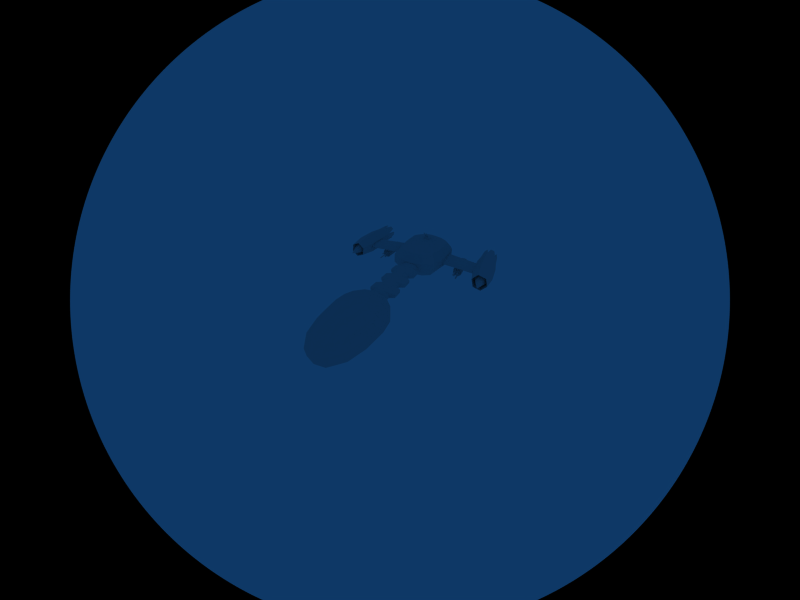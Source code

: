 # Source: Ecumeur.blend  (saved by Blender 2.36.0; exported with 4.5.12 LTS)
import bpy
from mathutils import Matrix  # noqa: F401  (used for matrix-valued properties, if any)

bpy.ops.wm.read_factory_settings(use_empty=True)
scene = bpy.context.scene
scene.name = 'Scene'

# ---- collections
col_collection_1 = bpy.data.collections.new('Collection 1'); scene.collection.children.link(col_collection_1)

# ---- world
world_world = bpy.data.worlds.new('World'); scene.world = world_world
world_world.color = (0.05656, 0.2208, 0.4)
world_world.use_sun_shadow = False
world_world.sun_shadow_jitter_overblur = 0.0
world_world.cycles.sampling_method = 'MANUAL'
world_world.cycles.sample_map_resolution = 256

# ---- cameras
cam_camera = bpy.data.cameras.new('Camera')
cam_camera.type = 'PANO'
cam_camera.passepartout_alpha = 0.2
cam_camera.clip_end = 1002.0
cam_camera.lens = 35.0
cam_camera.ortho_scale = 7.314
cam_camera.show_passepartout = False
cam_camera.show_safe_areas = True
cam_camera.dof.focus_distance = 0.0
cam_camera.dof.aperture_fstop = 128.0

# ---- lights
light_spot = bpy.data.lights.new('Spot', 'POINT')
light_spot.transmission_factor = 0.0
light_spot.cutoff_distance = 30.0
light_spot.energy = 490.2
light_spot.shadow_buffer_clip_start = 8.0
light_spot.shadow_soft_size = 1.0
light_spot.shadow_maximum_resolution = 0.006
light_spot.use_absolute_resolution = True
light_spot.cycles.use_multiple_importance_sampling = False

# ---- meshes
me_aile_gauche = bpy.data.meshes.new('aile gauche')
me_aile_gauche.from_pydata([(1.041, 3.976, -0.5606), (2.248, -3.976, -0.5606), (-1.704, -3.976, -0.5606), (-2.176, 3.976, -0.5606), (-3.094, 3.976, -0.1756), (-2.639, -3.976, -0.1756), (3.094, -3.976, -0.1756), (1.887, 3.976, -0.1756), (1.887, 3.976, 0.1065), (3.094, -3.976, 0.1065), (-2.639, -3.976, 0.1065), (-3.094, 3.976, 0.1065), (-2.255, 3.976, 0.5606), (-1.782, -3.976, 0.5606), (2.326, -3.976, 0.5606), (1.119, 3.976, 0.5606)], [], [(0, 3, 2, 1), (0, 1, 6, 7), (1, 2, 5, 6), (2, 3, 4, 5), (3, 0, 7, 4), (4, 7, 8, 11), (5, 4, 11, 10), (6, 5, 10, 9), (7, 6, 9, 8), (8, 9, 14, 15), (9, 10, 13, 14), (10, 11, 12, 13), (11, 8, 15, 12), (15, 12, 13, 14)])
me_aile_gauche.use_remesh_preserve_volume = False
me_aile_gauche.use_remesh_preserve_attributes = False
me_aile_gauche.use_mirror_vertex_groups = False
me_aile_gauche.update()
me_aile_droite = bpy.data.meshes.new('aile droite')
me_aile_droite.from_pydata([(1.041, 3.976, -0.5606), (2.248, -3.976, -0.5606), (-1.704, -3.976, -0.5606), (-2.176, 3.976, -0.5606), (-3.094, 3.976, -0.1756), (-2.639, -3.976, -0.1756), (3.094, -3.976, -0.1756), (1.887, 3.976, -0.1756), (1.887, 3.976, 0.1065), (3.094, -3.976, 0.1065), (-2.639, -3.976, 0.1065), (-3.094, 3.976, 0.1065), (-2.255, 3.976, 0.5606), (-1.782, -3.976, 0.5606), (2.326, -3.976, 0.5606), (1.119, 3.976, 0.5606)], [], [(0, 3, 2, 1), (0, 1, 6, 7), (1, 2, 5, 6), (2, 3, 4, 5), (3, 0, 7, 4), (4, 7, 8, 11), (5, 4, 11, 10), (6, 5, 10, 9), (7, 6, 9, 8), (8, 9, 14, 15), (9, 10, 13, 14), (10, 11, 12, 13), (11, 8, 15, 12), (15, 12, 13, 14)])
me_aile_droite.use_remesh_preserve_volume = False
me_aile_droite.use_remesh_preserve_attributes = False
me_aile_droite.use_mirror_vertex_groups = False
me_aile_droite.update()
me_structure_centrale = bpy.data.meshes.new('structure centrale')
me_structure_centrale.from_pydata([(1.0, 1.0, -1.438), (1.0, -1.0, -1.438), (-1.0, -1.0, -1.438), (-1.0, 1.0, -1.438), (-1.0, 2.724, -0.6237), (-1.0, -2.724, -0.6237), (1.0, -2.724, -0.6237), (1.0, 2.724, -0.6237), (1.5, 1.732, -0.6237), (1.5, -1.732, -0.6237), (1.5, -0.6357, -1.438), (1.5, 0.6357, -1.438), (-1.5, -1.732, -0.6237), (-1.5, 1.732, -0.6237), (-1.5, 0.6357, -1.438), (-1.5, -0.6357, -1.438), (-1.5, -0.6357, 1.438), (-1.5, 0.6357, 1.438), (-1.5, 1.732, 0.6237), (-1.5, -1.732, 0.6237), (1.5, 0.6357, 1.438), (1.5, -0.6357, 1.438), (1.5, -1.732, 0.6237), (1.5, 1.732, 0.6237), (1.0, 2.724, 0.6237), (1.0, -2.724, 0.6237), (-1.0, -2.724, 0.6237), (-1.0, 2.724, 0.6237), (-1.0, 1.0, 1.438), (-1.0, -1.0, 1.438), (1.0, -1.0, 1.438), (1.0, 1.0, 1.438), (5.0, 1.0, 1.438), (5.0, -1.0, 1.438), (3.0, -1.0, 1.438), (3.0, 1.0, 1.438), (3.0, 2.724, 0.6237), (3.0, -2.724, 0.6237), (5.0, -2.724, 0.6237), (5.0, 2.724, 0.6237), (5.5, 1.732, 0.6237), (5.5, -1.732, 0.6237), (5.5, -0.6357, 1.438), (5.5, 0.6357, 1.438), (2.5, -1.732, 0.6237), (2.5, 1.732, 0.6237), (2.5, 0.6357, 1.438), (2.5, -0.6357, 1.438), (2.5, -0.6357, -1.438), (2.5, 0.6357, -1.438), (2.5, 1.732, -0.6237), (2.5, -1.732, -0.6237), (5.5, 0.6357, -1.438), (5.5, -0.6357, -1.438), (5.5, -1.732, -0.6237), (5.5, 1.732, -0.6237), (5.0, 2.724, -0.6237), (5.0, -2.724, -0.6237), (3.0, -2.724, -0.6237), (3.0, 2.724, -0.6237), (3.0, 1.0, -1.438), (3.0, -1.0, -1.438), (5.0, -1.0, -1.438), (5.0, 1.0, -1.438), (-3.0, 1.0, -1.438), (-3.0, -1.0, -1.438), (-5.0, -1.0, -1.438), (-5.0, 1.0, -1.438), (-5.0, 2.724, -0.6237), (-5.0, -2.724, -0.6237), (-3.0, -2.724, -0.6237), (-3.0, 2.724, -0.6237), (-2.5, 1.732, -0.6237), (-2.5, -1.732, -0.6237), (-2.5, -0.6357, -1.438), (-2.5, 0.6357, -1.438), (-5.5, -1.732, -0.6237), (-5.5, 1.732, -0.6237), (-5.5, 0.6357, -1.438), (-5.5, -0.6357, -1.438), (-5.5, -0.6357, 1.438), (-5.5, 0.6357, 1.438), (-5.5, 1.732, 0.6237), (-5.5, -1.732, 0.6237), (-2.5, 0.6357, 1.438), (-2.5, -0.6357, 1.438), (-2.5, -1.732, 0.6237), (-2.5, 1.732, 0.6237), (-3.0, 2.724, 0.6237), (-3.0, -2.724, 0.6237), (-5.0, -2.724, 0.6237), (-5.0, 2.724, 0.6237), (-5.0, 1.0, 1.438), (-5.0, -1.0, 1.438), (-3.0, -1.0, 1.438), (-3.0, 1.0, 1.438), (-7.5, -1.732, 0.6237), (-7.5, 1.732, 0.6237), (-7.5, 0.6357, 1.438), (-7.5, -0.6357, 1.438), (-7.5, -0.6357, -1.438), (-7.5, 0.6357, -1.438), (-7.5, 1.732, -0.6237), (-7.5, -1.732, -0.6237), (7.5, 1.732, -0.6237), (7.5, -1.732, -0.6237), (7.5, -0.6357, -1.438), (7.5, 0.6357, -1.438), (7.5, 0.6357, 1.438), (7.5, -0.6357, 1.438), (7.5, -1.732, 0.6237), (7.5, 1.732, 0.6237)], [], [(0, 3, 2, 1), (1, 2, 5, 6), (3, 0, 7, 4), (7, 4, 5, 6), (7, 0, 11, 8), (7, 6, 9, 8), (1, 6, 9, 10), (0, 1, 10, 11), (11, 10, 9, 8), (5, 4, 13, 12), (3, 4, 13, 14), (5, 2, 15, 12), (2, 3, 14, 15), (15, 14, 13, 12), (16, 19, 18, 17), (29, 16, 17, 28), (26, 19, 16, 29), (28, 17, 18, 27), (26, 19, 18, 27), (20, 23, 22, 21), (31, 20, 21, 30), (30, 21, 22, 25), (24, 23, 22, 25), (24, 23, 20, 31), (24, 25, 26, 27), (28, 27, 24, 31), (30, 25, 26, 29), (31, 30, 29, 28), (5, 6, 25, 26), (6, 9, 22, 25), (8, 23, 22, 9), (7, 24, 23, 8), (4, 27, 24, 7), (4, 13, 18, 27), (12, 19, 18, 13), (5, 26, 19, 12), (58, 37, 44, 51), (51, 44, 45, 50), (59, 50, 45, 36), (59, 36, 39, 56), (56, 39, 40, 55), (57, 54, 41, 38), (58, 57, 38, 37), (32, 33, 34, 35), (33, 38, 37, 34), (35, 36, 39, 32), (39, 38, 37, 36), (39, 40, 43, 32), (39, 40, 41, 38), (33, 42, 41, 38), (32, 43, 42, 33), (37, 44, 45, 36), (35, 46, 45, 36), (37, 44, 47, 34), (34, 47, 46, 35), (47, 44, 45, 46), (48, 49, 50, 51), (61, 60, 49, 48), (58, 61, 48, 51), (60, 59, 50, 49), (58, 59, 50, 51), (63, 62, 53, 52), (62, 57, 54, 53), (56, 57, 54, 55), (56, 63, 52, 55), (56, 59, 58, 57), (60, 63, 56, 59), (62, 61, 58, 57), (63, 60, 61, 62), (64, 67, 66, 65), (65, 66, 69, 70), (67, 64, 71, 68), (71, 68, 69, 70), (71, 64, 75, 72), (71, 70, 73, 72), (65, 70, 73, 74), (64, 65, 74, 75), (75, 74, 73, 72), (69, 68, 77, 76), (67, 68, 77, 78), (69, 66, 79, 76), (66, 67, 78, 79), (93, 80, 81, 92), (90, 83, 80, 93), (92, 81, 82, 91), (90, 83, 82, 91), (84, 87, 86, 85), (95, 84, 85, 94), (94, 85, 86, 89), (88, 87, 86, 89), (88, 87, 84, 95), (88, 89, 90, 91), (92, 91, 88, 95), (94, 89, 90, 93), (95, 94, 93, 92), (69, 70, 89, 90), (70, 73, 86, 89), (72, 87, 86, 73), (71, 88, 87, 72), (68, 91, 88, 71), (68, 77, 82, 91), (69, 90, 83, 76), (12, 19, 86, 73), (12, 73, 74, 15), (14, 15, 74, 75), (13, 14, 75, 72), (13, 72, 87, 18), (17, 18, 87, 84), (16, 17, 84, 85), (16, 85, 86, 19), (9, 51, 48, 10), (10, 48, 49, 11), (8, 11, 49, 50), (8, 23, 45, 50), (20, 46, 45, 23), (20, 21, 47, 46), (21, 22, 44, 47), (9, 51, 44, 22), (76, 83, 96, 103), (82, 77, 102, 97), (81, 80, 99, 98), (82, 81, 98, 97), (80, 83, 96, 99), (79, 78, 101, 100), (76, 79, 100, 103), (78, 77, 102, 101), (100, 101, 102, 103), (99, 96, 97, 98), (103, 96, 97, 102), (55, 52, 107, 104), (53, 54, 105, 106), (52, 53, 106, 107), (42, 43, 108, 109), (41, 42, 109, 110), (43, 40, 111, 108), (41, 54, 105, 110), (55, 40, 111, 104), (104, 111, 110, 105), (108, 111, 110, 109), (107, 106, 105, 104)])
me_structure_centrale.use_remesh_preserve_volume = False
me_structure_centrale.use_remesh_preserve_attributes = False
me_structure_centrale.use_mirror_vertex_groups = False
me_structure_centrale.update()
me_tourelle_2 = bpy.data.meshes.new('tourelle 2')
me_tourelle_2.from_pydata([(1.229, 0.7197, -1.051), (1.229, -0.7197, -1.051), (-0.2099, -0.7197, -1.051), (-0.2099, 0.7197, -1.051), (0.5097, 1.0, -1.051), (0.5097, -1.0, -1.051), (1.51, 0.0, -1.051), (1.297, 0.0, -0.552), (0.5097, -0.7872, -0.552), (0.5097, 0.7872, -0.552), (-0.05677, 0.5665, -0.552), (-0.05677, -0.5665, -0.552), (1.076, -0.5665, -0.552), (1.076, 0.5665, -0.552), (0.8242, 0.3145, -0.2798), (0.8242, -0.3145, -0.2798), (0.1952, -0.3145, -0.2798), (0.1952, 0.3145, -0.2798), (0.5097, 0.437, -0.2798), (0.5097, -0.437, -0.2798), (0.9467, 0.0, -0.2798), (0.5097, 0.0, -0.1859), (-0.05677, 0.0, -0.552), (-0.2099, 0.0, -1.051), (0.1952, 0.0, -0.2798), (0.05883, -0.1416, -0.2799), (-0.06716, -0.1416, -0.4161), (0.05883, -0.334, -0.2799), (-0.06716, -0.3425, -0.4161), (0.05883, 0.1416, -0.2799), (-0.06716, 0.1416, -0.4161), (0.05883, 0.334, -0.2799), (-0.06716, 0.3425, -0.4161), (-0.5809, 0.3425, 0.05944), (-0.4549, 0.334, 0.1956), (-0.5809, 0.1416, 0.05944), (-0.4549, 0.1416, 0.1956), (-0.5809, -0.3425, 0.05944), (-0.4549, -0.334, 0.1956), (-0.5809, -0.1416, 0.05944), (-0.4549, -0.1416, 0.1956), (-0.5535, -0.1983, 0.2363), (-0.6291, -0.1983, 0.1546), (-0.5535, -0.2926, 0.2363), (-0.6291, -0.2969, 0.1546), (-0.5535, 0.1983, 0.2363), (-0.6291, 0.1983, 0.1546), (-0.5535, 0.2926, 0.2363), (-0.6291, 0.2969, 0.1546), (-1.51, 0.2969, 0.9697), (-1.434, 0.2926, 1.051), (-1.51, 0.1983, 0.9697), (-1.434, 0.1983, 1.051), (-1.51, -0.2969, 0.9697), (-1.434, -0.2926, 1.051), (-1.51, -0.1983, 0.9697), (-1.434, -0.1983, 1.051)], [], [(6, 1, 12, 7), (6, 0, 13, 7), (5, 2, 11, 8), (5, 1, 12, 8), (4, 3, 10, 9), (4, 0, 13, 9), (9, 13, 14, 18), (9, 10, 17, 18), (8, 12, 15, 19), (8, 11, 16, 19), (7, 13, 14, 20), (7, 12, 15, 20), (20, 15, 21), (20, 14, 21), (19, 16, 21), (19, 15, 21), (18, 17, 21), (18, 14, 21), (3, 23, 22, 10), (2, 11, 22, 23), (16, 21, 24), (17, 24, 21), (24, 22, 26, 25), (16, 24, 25, 27), (22, 11, 28, 26), (16, 11, 28, 27), (22, 24, 29, 30), (24, 17, 31, 29), (10, 22, 30, 32), (17, 10, 32, 31), (31, 32, 33, 34), (32, 30, 35, 33), (29, 31, 34, 36), (30, 29, 36, 35), (27, 28, 37, 38), (26, 28, 37, 39), (27, 25, 40, 38), (25, 26, 39, 40), (40, 39, 42, 41), (38, 40, 41, 43), (39, 37, 44, 42), (38, 37, 44, 43), (35, 36, 45, 46), (36, 34, 47, 45), (33, 35, 46, 48), (34, 33, 48, 47), (47, 48, 49, 50), (48, 46, 51, 49), (45, 47, 50, 52), (46, 45, 52, 51), (43, 44, 53, 54), (42, 44, 53, 55), (43, 41, 56, 54), (41, 42, 55, 56), (53, 54, 56, 55), (49, 51, 52, 50)])
me_tourelle_2.use_remesh_preserve_volume = False
me_tourelle_2.use_remesh_preserve_attributes = False
me_tourelle_2.use_mirror_vertex_groups = False
me_tourelle_2.update()
me_tourelle_1 = bpy.data.meshes.new('tourelle 1')
me_tourelle_1.from_pydata([(1.229, 0.7197, -1.051), (1.229, -0.7197, -1.051), (-0.2099, -0.7197, -1.051), (-0.2099, 0.7197, -1.051), (0.5097, 1.0, -1.051), (0.5097, -1.0, -1.051), (1.51, 0.0, -1.051), (1.297, 0.0, -0.552), (0.5097, -0.7872, -0.552), (0.5097, 0.7872, -0.552), (-0.05677, 0.5665, -0.552), (-0.05677, -0.5665, -0.552), (1.076, -0.5665, -0.552), (1.076, 0.5665, -0.552), (0.8242, 0.3145, -0.2798), (0.8242, -0.3145, -0.2798), (0.1952, -0.3145, -0.2798), (0.1952, 0.3145, -0.2798), (0.5097, 0.437, -0.2798), (0.5097, -0.437, -0.2798), (0.9467, 0.0, -0.2798), (0.5097, 0.0, -0.1859), (-0.05677, 0.0, -0.552), (-0.2099, 0.0, -1.051), (0.1952, 0.0, -0.2798), (0.05883, -0.1416, -0.2799), (-0.06716, -0.1416, -0.4161), (0.05883, -0.334, -0.2799), (-0.06716, -0.3425, -0.4161), (0.05883, 0.1416, -0.2799), (-0.06716, 0.1416, -0.4161), (0.05883, 0.334, -0.2799), (-0.06716, 0.3425, -0.4161), (-0.5809, 0.3425, 0.05944), (-0.4549, 0.334, 0.1956), (-0.5809, 0.1416, 0.05944), (-0.4549, 0.1416, 0.1956), (-0.5809, -0.3425, 0.05944), (-0.4549, -0.334, 0.1956), (-0.5809, -0.1416, 0.05944), (-0.4549, -0.1416, 0.1956), (-0.5535, -0.1983, 0.2363), (-0.6291, -0.1983, 0.1546), (-0.5535, -0.2926, 0.2363), (-0.6291, -0.2969, 0.1546), (-0.5535, 0.1983, 0.2363), (-0.6291, 0.1983, 0.1546), (-0.5535, 0.2926, 0.2363), (-0.6291, 0.2969, 0.1546), (-1.51, 0.2969, 0.9697), (-1.434, 0.2926, 1.051), (-1.51, 0.1983, 0.9697), (-1.434, 0.1983, 1.051), (-1.51, -0.2969, 0.9697), (-1.434, -0.2926, 1.051), (-1.51, -0.1983, 0.9697), (-1.434, -0.1983, 1.051)], [], [(6, 1, 12, 7), (6, 0, 13, 7), (5, 2, 11, 8), (5, 1, 12, 8), (4, 3, 10, 9), (4, 0, 13, 9), (9, 13, 14, 18), (9, 10, 17, 18), (8, 12, 15, 19), (8, 11, 16, 19), (7, 13, 14, 20), (7, 12, 15, 20), (20, 15, 21), (20, 14, 21), (19, 16, 21), (19, 15, 21), (18, 17, 21), (18, 14, 21), (3, 23, 22, 10), (2, 11, 22, 23), (16, 21, 24), (17, 24, 21), (24, 22, 26, 25), (16, 24, 25, 27), (22, 11, 28, 26), (16, 11, 28, 27), (22, 24, 29, 30), (24, 17, 31, 29), (10, 22, 30, 32), (17, 10, 32, 31), (31, 32, 33, 34), (32, 30, 35, 33), (29, 31, 34, 36), (30, 29, 36, 35), (27, 28, 37, 38), (26, 28, 37, 39), (27, 25, 40, 38), (25, 26, 39, 40), (40, 39, 42, 41), (38, 40, 41, 43), (39, 37, 44, 42), (38, 37, 44, 43), (35, 36, 45, 46), (36, 34, 47, 45), (33, 35, 46, 48), (34, 33, 48, 47), (47, 48, 49, 50), (48, 46, 51, 49), (45, 47, 50, 52), (46, 45, 52, 51), (43, 44, 53, 54), (42, 44, 53, 55), (43, 41, 56, 54), (41, 42, 55, 56), (53, 54, 56, 55), (49, 51, 52, 50)])
me_tourelle_1.use_remesh_preserve_volume = False
me_tourelle_1.use_remesh_preserve_attributes = False
me_tourelle_1.use_mirror_vertex_groups = False
me_tourelle_1.update()
me_pont = bpy.data.meshes.new('pont')
me_pont.from_pydata([(6.492, 4.0, 0.8519), (6.492, -4.0, 0.8519), (-5.757, -4.0, 0.8519), (-5.757, 4.0, 0.8519), (2.048, -5.299, 0.8519), (8.874, 1.926e-07, 0.8519), (2.048, 5.299, 0.8519), (-8.874, 1.146e-06, 0.8519), (-2.329, -4.941, 0.8519), (4.816, -4.941, 0.8519), (8.371, 2.0, 0.8519), (8.371, -2.0, 0.8519), (-2.329, 4.941, 0.8519), (4.816, 4.941, 0.8519), (-8.371, 2.0, 0.8519), (-8.371, -2.0, 0.8519), (-6.923, -1.561, 2.13), (-6.923, 1.561, 2.13), (4.073, 3.857, 2.13), (-1.586, 3.857, 2.13), (7.037, -1.561, 2.13), (7.037, 1.561, 2.13), (4.073, -3.857, 2.13), (-1.586, -3.857, 2.13), (-7.315, 1.926e-07, 2.13), (2.048, 4.137, 2.13), (7.429, 1.926e-07, 2.13), (2.048, -4.137, 2.13), (-4.261, 3.122, 2.13), (-4.261, -3.122, 2.13), (5.618, -3.122, 2.13), (5.618, 3.122, 2.13), (3.903, 1.453, 3.068), (3.903, -1.453, 3.068), (-1.416, -1.453, 3.068), (-1.416, 1.453, 3.068), (2.048, -1.925, 3.068), (5.035, 1.926e-07, 3.068), (2.048, 1.925, 3.068), (-2.548, 1.926e-07, 3.068), (-0.171, -1.795, 3.068), (3.28, -1.795, 3.068), (4.852, 0.7265, 3.068), (4.852, -0.7265, 3.068), (-0.171, 1.795, 3.068), (3.28, 1.795, 3.068), (-2.366, 0.7265, 3.068), (-2.366, -0.7265, 3.068), (2.048, 1.926e-07, 3.414), (2.048, 1.926e-07, -3.414), (-2.366, -0.7265, -3.068), (-2.366, 0.7265, -3.068), (3.28, 1.795, -3.068), (-0.171, 1.795, -3.068), (4.852, -0.7265, -3.068), (4.852, 0.7265, -3.068), (3.28, -1.795, -3.068), (-0.171, -1.795, -3.068), (-2.548, 1.926e-07, -3.068), (2.048, 1.925, -3.068), (5.035, 1.926e-07, -3.068), (2.048, -1.925, -3.068), (-1.416, 1.453, -3.068), (-1.416, -1.453, -3.068), (3.903, -1.453, -3.068), (3.903, 1.453, -3.068), (5.618, 3.122, -2.13), (5.618, -3.122, -2.13), (-4.261, -3.122, -2.13), (-4.261, 3.122, -2.13), (2.048, -4.137, -2.13), (7.429, 1.926e-07, -2.13), (2.048, 4.137, -2.13), (-6.694, 1.926e-07, -2.13), (-1.586, -3.857, -2.13), (4.073, -3.857, -2.13), (7.037, 1.561, -2.13), (7.037, -1.561, -2.13), (-1.586, 3.857, -2.13), (4.073, 3.857, -2.13), (-6.302, 1.561, -2.13), (-6.302, -1.561, -2.13), (-8.371, -2.0, -0.8519), (-8.371, 2.0, -0.8519), (4.816, 4.941, -0.8519), (-2.329, 4.941, -0.8519), (8.371, -2.0, -0.8519), (8.371, 2.0, -0.8519), (4.816, -4.941, -0.8519), (-2.329, -4.941, -0.8519), (-8.874, 1.146e-06, -0.8519), (2.048, 5.299, -0.8519), (8.874, 1.926e-07, -0.8519), (2.048, -5.299, -0.8519), (-5.757, 4.0, -0.8519), (-5.757, -4.0, -0.8519), (6.492, -4.0, -0.8519), (6.492, 4.0, -0.8519)], [], [(2, 15, 16, 29), (15, 7, 24, 16), (2, 8, 23, 29), (8, 4, 27, 23), (1, 9, 22, 30), (9, 4, 27, 22), (1, 11, 20, 30), (5, 11, 20, 26), (10, 0, 31, 21), (5, 10, 21, 26), (6, 13, 18, 25), (13, 0, 31, 18), (6, 12, 19, 25), (3, 12, 19, 28), (14, 3, 28, 17), (14, 7, 24, 17), (17, 24, 39, 46), (17, 28, 35, 46), (28, 19, 44, 35), (25, 19, 44, 38), (18, 31, 32, 45), (25, 18, 45, 38), (26, 21, 42, 37), (21, 31, 32, 42), (26, 20, 43, 37), (30, 20, 43, 33), (22, 27, 36, 41), (30, 22, 41, 33), (23, 27, 36, 40), (29, 23, 40, 34), (16, 24, 39, 47), (29, 16, 47, 34), (34, 47, 48), (47, 39, 48), (34, 40, 48), (40, 36, 48), (33, 41, 48), (41, 36, 48), (33, 43, 48), (37, 43, 48), (42, 32, 48), (37, 42, 48), (38, 45, 48), (45, 32, 48), (38, 44, 48), (35, 44, 48), (46, 35, 48), (46, 39, 48), (51, 49, 58), (51, 49, 62), (62, 49, 53), (59, 49, 53), (52, 49, 65), (59, 49, 52), (60, 49, 55), (55, 49, 65), (60, 49, 54), (64, 49, 54), (56, 49, 61), (64, 49, 56), (57, 49, 61), (63, 49, 57), (50, 49, 58), (63, 49, 50), (68, 63, 50, 81), (81, 50, 58, 73), (68, 63, 57, 74), (74, 57, 61, 70), (67, 64, 56, 75), (75, 56, 61, 70), (67, 64, 54, 77), (71, 60, 54, 77), (76, 55, 65, 66), (71, 60, 55, 76), (72, 59, 52, 79), (79, 52, 65, 66), (72, 59, 53, 78), (69, 62, 53, 78), (80, 51, 62, 69), (80, 51, 58, 73), (83, 80, 73, 90), (83, 80, 69, 94), (94, 69, 78, 85), (91, 72, 78, 85), (84, 79, 66, 97), (91, 72, 79, 84), (92, 71, 76, 87), (87, 76, 66, 97), (92, 71, 77, 86), (96, 67, 77, 86), (88, 75, 70, 93), (96, 67, 75, 88), (89, 74, 70, 93), (95, 68, 74, 89), (82, 81, 73, 90), (95, 68, 81, 82), (7, 90, 82, 15), (2, 15, 82, 95), (2, 95, 89, 8), (4, 8, 89, 93), (4, 93, 88, 9), (1, 9, 88, 96), (1, 96, 86, 11), (5, 11, 86, 92), (5, 92, 87, 10), (0, 10, 87, 97), (0, 97, 84, 13), (6, 13, 84, 91), (6, 91, 85, 12), (3, 12, 85, 94), (3, 94, 83, 14), (7, 14, 83, 90)])
me_pont.use_remesh_preserve_volume = False
me_pont.use_remesh_preserve_attributes = False
me_pont.use_mirror_vertex_groups = False
me_pont.update()
me_structure_arriere = bpy.data.meshes.new('structure arriere')
me_structure_arriere.from_pydata([(6.139, 5.136, 1.027), (6.139, -5.136, 1.027), (-6.139, -5.136, 1.027), (-6.139, 5.136, 1.027), (8.258, -1.907e-06, 1.027), (-8.258, 0.0, 1.027), (4.52, -6.0, 1.027), (-1.48, -6.0, 1.027), (7.715, 3.0, 1.027), (7.715, -3.0, 1.027), (4.52, 6.0, 1.027), (-1.48, 6.0, 1.027), (-7.715, 3.0, 1.027), (-7.715, -3.0, 1.027), (-6.125, -2.299, 2.758), (-6.125, 2.299, 2.758), (-0.7789, 4.599, 2.758), (3.82, 4.599, 2.758), (6.125, -2.299, 2.758), (6.125, 2.299, 2.758), (-0.7789, -4.599, 2.758), (3.82, -4.599, 2.758), (-6.541, 0.0, 2.758), (6.541, -9.537e-07, 2.758), (-4.917, 3.937, 2.758), (-4.917, -3.937, 2.758), (4.917, -3.937, 2.758), (4.917, 3.937, 2.758), (3.554, 1.996, 3.748), (3.554, -1.996, 3.748), (-0.5128, -1.996, 3.748), (-0.5128, 1.996, 3.748), (4.377, -9.537e-07, 3.748), (-1.336, -9.537e-07, 3.748), (2.686, -2.332, 3.748), (0.3544, -2.332, 3.748), (4.166, 1.166, 3.748), (4.166, -1.166, 3.748), (2.686, 2.332, 3.748), (0.3544, 2.332, 3.748), (-1.125, 1.166, 3.748), (-1.125, -1.166, 3.748), (-1.125, -1.166, -3.748), (-1.125, 1.166, -3.748), (0.3544, 2.332, -3.748), (2.686, 2.332, -3.748), (4.166, -1.166, -3.748), (4.166, 1.166, -3.748), (0.3544, -2.332, -3.748), (2.686, -2.332, -3.748), (-1.336, -9.537e-07, -3.748), (4.377, -9.537e-07, -3.748), (-0.5128, 1.996, -3.748), (-0.5128, -1.996, -3.748), (3.554, -1.996, -3.748), (3.554, 1.996, -3.748), (4.917, 3.937, -2.758), (4.917, -3.937, -2.758), (-4.917, -3.937, -2.758), (-4.917, 3.937, -2.758), (6.541, -9.537e-07, -2.758), (-6.541, 0.0, -2.758), (3.82, -4.599, -2.758), (-0.7789, -4.599, -2.758), (6.125, 2.299, -2.758), (6.125, -2.299, -2.758), (3.82, 4.599, -2.758), (-0.7789, 4.599, -2.758), (-6.125, 2.299, -2.758), (-6.125, -2.299, -2.758), (-7.715, -3.0, -1.027), (-7.715, 3.0, -1.027), (-1.48, 6.0, -1.027), (4.52, 6.0, -1.027), (7.715, -3.0, -1.027), (7.715, 3.0, -1.027), (-1.48, -6.0, -1.027), (4.52, -6.0, -1.027), (-8.258, 0.0, -1.027), (8.258, -1.907e-06, -1.027), (-6.139, 5.136, -1.027), (-6.139, -5.136, -1.027), (6.139, -5.136, -1.027), (6.139, 5.136, -1.027)], [], [(7, 6, 21, 20), (11, 10, 17, 16), (2, 13, 14, 25), (13, 5, 22, 14), (2, 7, 20, 25), (1, 6, 21, 26), (9, 4, 23, 18), (9, 1, 26, 18), (4, 8, 19, 23), (8, 0, 27, 19), (10, 0, 27, 17), (11, 3, 24, 16), (12, 3, 24, 15), (12, 5, 22, 15), (15, 22, 33, 40), (15, 24, 31, 40), (16, 24, 31, 39), (17, 27, 28, 38), (19, 27, 28, 36), (23, 19, 36, 32), (18, 26, 29, 37), (18, 23, 32, 37), (26, 21, 34, 29), (25, 20, 35, 30), (14, 22, 33, 41), (25, 14, 41, 30), (16, 17, 38, 39), (20, 21, 34, 35), (33, 41, 40), (30, 31, 40, 41), (30, 35, 39, 31), (34, 38, 39, 35), (28, 38, 34, 29), (28, 29, 37, 36), (32, 36, 37), (51, 46, 47), (55, 47, 46, 54), (55, 54, 49, 45), (49, 48, 44, 45), (53, 52, 44, 48), (53, 42, 43, 52), (50, 43, 42), (63, 48, 49, 62), (67, 44, 45, 66), (58, 53, 42, 69), (69, 42, 50, 61), (58, 53, 48, 63), (57, 54, 49, 62), (65, 46, 51, 60), (65, 46, 54, 57), (60, 51, 47, 64), (64, 47, 55, 56), (66, 45, 55, 56), (67, 44, 52, 59), (68, 43, 52, 59), (68, 43, 50, 61), (71, 68, 61, 78), (71, 68, 59, 80), (72, 67, 59, 80), (73, 66, 56, 83), (75, 64, 56, 83), (79, 60, 64, 75), (74, 65, 57, 82), (74, 65, 60, 79), (82, 57, 62, 77), (81, 58, 63, 76), (70, 69, 61, 78), (81, 58, 69, 70), (72, 67, 66, 73), (76, 63, 62, 77), (5, 12, 71, 78), (5, 78, 70, 13), (2, 13, 70, 81), (2, 81, 76, 7), (6, 7, 76, 77), (1, 6, 77, 82), (1, 82, 74, 9), (4, 9, 74, 79), (4, 79, 75, 8), (0, 8, 75, 83), (0, 83, 73, 10), (10, 73, 72, 11), (3, 11, 72, 80), (3, 80, 71, 12)])
me_structure_arriere.use_remesh_preserve_volume = False
me_structure_arriere.use_remesh_preserve_attributes = False
me_structure_arriere.use_mirror_vertex_groups = False
me_structure_arriere.update()
me_canon_gauche = bpy.data.meshes.new('canon gauche')
me_canon_gauche.from_pydata([(0.5, -1.0, -4.246), (-0.5, -1.0, -4.246), (1.0, -0.5, -4.246), (1.0, 0.5, -4.246), (0.5, 1.0, -4.246), (-0.5, 1.0, -4.246), (-1.0, -0.5, -4.246), (-1.0, 0.5, -4.246), (-1.0, 0.5, 2.092), (-1.0, -0.5, 2.092), (-0.5, 1.0, 2.092), (0.5, 1.0, 2.092), (1.0, 0.5, 2.092), (1.0, -0.5, 2.092), (-0.5, -1.0, 2.092), (0.5, -1.0, 2.092), (0.3457, -0.6914, 1.76), (-0.3457, -0.6914, 1.76), (0.6914, -0.3457, 1.76), (0.6914, 0.3457, 1.76), (0.3457, 0.6914, 1.76), (-0.3457, 0.6914, 1.76), (-0.6914, -0.3457, 1.76), (-0.6914, 0.3457, 1.76), (-0.615, 0.3075, -4.76), (-0.615, -0.3075, -4.76), (-0.3075, 0.615, -4.76), (0.3075, 0.615, -4.76), (0.615, 0.3075, -4.76), (0.615, -0.3075, -4.76), (-0.3075, -0.615, -4.76), (0.3075, -0.615, -4.76), (0.3457, 0.5048, 1.76), (-0.3457, 0.5048, 1.76), (0.3457, -0.5048, 1.76), (-0.3457, -0.5048, 1.76), (0.1729, 0.3457, 1.76), (-0.1729, 0.3457, 1.76), (0.1729, -0.3457, 1.76), (-0.1729, -0.3457, 1.76), (-0.5186, 0.3457, 1.76), (-0.5186, -0.3457, 1.76), (0.5186, -0.3457, 1.76), (0.5186, 0.3457, 1.76), (-0.3457, 0.1933, 1.76), (0.3457, 0.1933, 1.76), (-0.3457, -0.1933, 1.76), (0.3457, -0.1933, 1.76), (-0.3457, 0.1933, 3.76), (-0.5186, 0.3457, 3.76), (-0.1729, 0.3457, 3.76), (-0.3457, 0.5048, 3.76), (0.3457, 0.1933, 4.76), (0.5186, 0.3457, 4.76), (0.1729, 0.3457, 4.76), (0.3457, 0.5048, 4.76), (-0.3457, -0.1933, 4.76), (-0.5186, -0.3457, 4.76), (-0.1728, -0.3457, 4.76), (-0.3457, -0.5048, 4.76), (0.3457, -0.1933, 3.76), (0.5186, -0.3457, 3.76), (0.1729, -0.3457, 3.76), (0.3457, -0.5048, 3.76)], [], [(1, 0, 15, 14), (2, 0, 15, 13), (3, 2, 13, 12), (4, 3, 12, 11), (5, 4, 11, 10), (7, 5, 10, 8), (7, 6, 9, 8), (6, 1, 14, 9), (9, 14, 17, 22), (8, 9, 22, 23), (8, 10, 21, 23), (10, 11, 20, 21), (11, 12, 19, 20), (12, 13, 18, 19), (13, 15, 16, 18), (14, 15, 16, 17), (0, 1, 30, 31), (0, 2, 29, 31), (2, 3, 28, 29), (3, 4, 27, 28), (4, 5, 26, 27), (5, 7, 24, 26), (6, 7, 24, 25), (1, 6, 25, 30), (25, 30, 31, 29), (24, 25, 29, 28), (27, 26, 24, 28), (21, 33, 40, 23), (20, 32, 33, 21), (19, 43, 32, 20), (18, 42, 43, 19), (16, 34, 42, 18), (16, 17, 35, 34), (17, 22, 41, 35), (22, 23, 40, 41), (40, 44, 46, 41), (32, 36, 37, 33), (34, 35, 39, 38), (42, 47, 45, 43), (36, 45, 44, 37), (44, 45, 47, 46), (39, 46, 47, 38), (37, 44, 48, 50), (33, 37, 50, 51), (44, 40, 49, 48), (40, 33, 51, 49), (45, 36, 54, 52), (43, 45, 52, 53), (36, 32, 55, 54), (32, 43, 53, 55), (46, 39, 58, 56), (39, 35, 59, 58), (41, 46, 56, 57), (35, 41, 57, 59), (38, 47, 60, 62), (47, 42, 61, 60), (34, 38, 62, 63), (42, 34, 63, 61), (56, 57, 59, 58), (48, 50, 51, 49), (52, 53, 55, 54), (60, 62, 63, 61)])
_uv = me_canon_gauche.uv_layers.new(name='UVMap')
_uv.uv.foreach_set('vector', [0.0, 1.0, 0.0, 0.0, 1.0, 0.0, 1.0, 1.0, 0.0, 1.0, 0.0, 0.0, 1.0, 0.0, 1.0, 1.0, 0.0, 1.0, 0.0, 0.0, 1.0, 0.0, 1.0, 1.0, 0.0, 1.0, 0.0, 0.0, 1.0, 0.0, 1.0, 1.0, 0.0, 1.0, 0.0, 0.0, 1.0, 0.0, 1.0, 1.0, 0.0, 1.0, 0.0, 0.0, 1.0, 0.0, 1.0, 1.0, 0.0, 1.0, 0.0, 0.0, 1.0, 0.0, 1.0, 1.0, 0.0, 1.0, 0.0, 0.0, 1.0, 0.0, 1.0, 1.0, 0.0, 1.0, 0.0, 0.0, 1.0, 0.0, 1.0, 1.0, 0.0, 1.0, 0.0, 0.0, 1.0, 0.0, 1.0, 1.0, 0.0, 1.0, 0.0, 0.0, 1.0, 0.0, 1.0, 1.0, 0.0, 1.0, 0.0, 0.0, 1.0, 0.0, 1.0, 1.0, 0.0, 1.0, 0.0, 0.0, 1.0, 0.0, 1.0, 1.0, 0.0, 1.0, 0.0, 0.0, 1.0, 0.0, 1.0, 1.0, 0.0, 1.0, 0.0, 0.0, 1.0, 0.0, 1.0, 1.0, 0.0, 1.0, 0.0, 0.0, 1.0, 0.0, 1.0, 1.0, 0.0, 1.0, 0.0, 0.0, 1.0, 0.0, 1.0, 1.0, 0.0, 1.0, 0.0, 0.0, 1.0, 0.0, 1.0, 1.0, 0.0, 1.0, 0.0, 0.0, 1.0, 0.0, 1.0, 1.0, 0.0, 1.0, 0.0, 0.0, 1.0, 0.0, 1.0, 1.0, 0.0, 1.0, 0.0, 0.0, 1.0, 0.0, 1.0, 1.0, 0.0, 1.0, 0.0, 0.0, 1.0, 0.0, 1.0, 1.0, 0.0, 1.0, 0.0, 0.0, 1.0, 0.0, 1.0, 1.0, 0.0, 1.0, 0.0, 0.0, 1.0, 0.0, 1.0, 1.0, 0.0, 1.0, 0.0, 0.0, 1.0, 0.0, 1.0, 1.0, 0.0, 1.0, 0.0, 0.0, 1.0, 0.0, 1.0, 1.0, 0.0, 1.0, 0.0, 0.0, 1.0, 0.0, 1.0, 1.0, 0.0, 1.0, 0.0, 0.0, 1.0, 0.0, 1.0, 1.0, 0.0, 1.0, 0.0, 0.0, 1.0, 0.0, 1.0, 1.0, 0.0, 1.0, 0.0, 0.0, 1.0, 0.0, 1.0, 1.0, 0.0, 1.0, 0.0, 0.0, 1.0, 0.0, 1.0, 1.0, 0.0, 1.0, 0.0, 0.0, 1.0, 0.0, 1.0, 1.0, 0.0, 1.0, 0.0, 0.0, 1.0, 0.0, 1.0, 1.0, 0.0, 1.0, 0.0, 0.0, 1.0, 0.0, 1.0, 1.0, 0.0, 1.0, 0.0, 0.0, 1.0, 0.0, 1.0, 1.0, 0.0, 1.0, 0.0, 0.0, 1.0, 0.0, 1.0, 1.0, 0.0, 1.0, 0.0, 0.0, 1.0, 0.0, 1.0, 1.0, 0.0, 1.0, 0.0, 0.0, 1.0, 0.0, 1.0, 1.0, 0.0, 1.0, 0.0, 0.0, 1.0, 0.0, 1.0, 1.0, 0.0, 1.0, 0.0, 0.0, 1.0, 0.0, 1.0, 1.0, 0.0, 1.0, 0.0, 0.0, 1.0, 0.0, 1.0, 1.0, 0.0, 1.0, 0.0, 0.0, 1.0, 0.0, 1.0, 1.0, 0.0, 1.0, 0.0, 0.0, 1.0, 0.0, 1.0, 1.0, 0.0, 1.0, 0.0, 0.0, 1.0, 0.0, 1.0, 1.0, 0.0, 1.0, 0.0, 0.0, 1.0, 0.0, 1.0, 1.0, 0.0, 1.0, 0.0, 0.0, 1.0, 0.0, 1.0, 1.0, 0.0, 1.0, 0.0, 0.0, 1.0, 0.0, 1.0, 1.0, 0.0, 1.0, 0.0, 0.0, 1.0, 0.0, 1.0, 1.0, 0.0, 1.0, 0.0, 0.0, 1.0, 0.0, 1.0, 1.0, 0.0, 1.0, 0.0, 0.0, 1.0, 0.0, 1.0, 1.0, 0.0, 1.0, 0.0, 0.0, 1.0, 0.0, 1.0, 1.0, 0.0, 1.0, 0.0, 0.0, 1.0, 0.0, 1.0, 1.0, 0.0, 1.0, 0.0, 0.0, 1.0, 0.0, 1.0, 1.0, 0.0, 1.0, 0.0, 0.0, 1.0, 0.0, 1.0, 1.0, 0.0, 1.0, 0.0, 0.0, 1.0, 0.0, 1.0, 1.0, 0.0, 1.0, 0.0, 0.0, 1.0, 0.0, 1.0, 1.0, 0.0, 1.0, 0.0, 0.0, 1.0, 0.0, 1.0, 1.0, 0.0, 1.0, 0.0, 0.0, 1.0, 0.0, 1.0, 1.0, 0.0, 1.0, 1.0, 1.0, 1.0, 0.0, 0.0, 0.0, 0.0, 1.0, 0.0, 0.0, 1.0, 0.0, 1.0, 1.0, 0.0, 1.0, 1.0, 1.0, 1.0, 0.0, 0.0, 0.0, 0.0, 1.0, 0.0, 0.0, 1.0, 0.0, 1.0, 1.0])
_ca = me_canon_gauche.color_attributes.new('Col', 'BYTE_COLOR', 'CORNER')
_ca.data.foreach_set('color', [1.0, 1.0, 1.0, 1.0, 1.0, 1.0, 1.0, 1.0, 1.0, 1.0, 1.0, 1.0, 1.0, 1.0, 1.0, 1.0, 1.0, 1.0, 1.0, 1.0, 1.0, 1.0, 1.0, 1.0, 1.0, 1.0, 1.0, 1.0, 1.0, 1.0, 1.0, 1.0, 1.0, 1.0, 1.0, 1.0, 1.0, 1.0, 1.0, 1.0, 1.0, 1.0, 1.0, 1.0, 1.0, 1.0, 1.0, 1.0, 1.0, 1.0, 1.0, 1.0, 1.0, 1.0, 1.0, 1.0, 1.0, 1.0, 1.0, 1.0, 1.0, 1.0, 1.0, 1.0, 1.0, 1.0, 1.0, 1.0, 1.0, 1.0, 1.0, 1.0, 1.0, 1.0, 1.0, 1.0, 1.0, 1.0, 1.0, 1.0, 1.0, 1.0, 1.0, 1.0, 1.0, 1.0, 1.0, 1.0, 1.0, 1.0, 1.0, 1.0, 1.0, 1.0, 1.0, 1.0, 1.0, 1.0, 1.0, 1.0, 1.0, 1.0, 1.0, 1.0, 1.0, 1.0, 1.0, 1.0, 1.0, 1.0, 1.0, 1.0, 1.0, 1.0, 1.0, 1.0, 1.0, 1.0, 1.0, 1.0, 1.0, 1.0, 1.0, 1.0, 1.0, 1.0, 1.0, 1.0, 1.0, 1.0, 1.0, 1.0, 1.0, 1.0, 1.0, 1.0, 1.0, 1.0, 1.0, 1.0, 1.0, 1.0, 1.0, 1.0, 1.0, 1.0, 1.0, 1.0, 1.0, 1.0, 1.0, 1.0, 1.0, 1.0, 1.0, 1.0, 1.0, 1.0, 1.0, 1.0, 1.0, 1.0, 1.0, 1.0, 1.0, 1.0, 1.0, 1.0, 1.0, 1.0, 1.0, 1.0, 1.0, 1.0, 1.0, 1.0, 1.0, 1.0, 1.0, 1.0, 1.0, 1.0, 1.0, 1.0, 1.0, 1.0, 1.0, 1.0, 1.0, 1.0, 1.0, 1.0, 1.0, 1.0, 1.0, 1.0, 1.0, 1.0, 1.0, 1.0, 1.0, 1.0, 1.0, 1.0, 1.0, 1.0, 1.0, 1.0, 1.0, 1.0, 1.0, 1.0, 1.0, 1.0, 1.0, 1.0, 1.0, 1.0, 1.0, 1.0, 1.0, 1.0, 1.0, 1.0, 1.0, 1.0, 1.0, 1.0, 1.0, 1.0, 1.0, 1.0, 1.0, 1.0, 1.0, 1.0, 1.0, 1.0, 1.0, 1.0, 1.0, 1.0, 1.0, 1.0, 1.0, 1.0, 1.0, 1.0, 1.0, 1.0, 1.0, 1.0, 1.0, 1.0, 1.0, 1.0, 1.0, 1.0, 1.0, 1.0, 1.0, 1.0, 1.0, 1.0, 1.0, 1.0, 1.0, 1.0, 1.0, 1.0, 1.0, 1.0, 1.0, 1.0, 1.0, 1.0, 1.0, 1.0, 1.0, 1.0, 1.0, 1.0, 1.0, 1.0, 1.0, 1.0, 1.0, 1.0, 1.0, 1.0, 1.0, 1.0, 1.0, 1.0, 1.0, 1.0, 1.0, 1.0, 1.0, 1.0, 1.0, 1.0, 1.0, 1.0, 1.0, 1.0, 1.0, 1.0, 1.0, 1.0, 1.0, 1.0, 1.0, 1.0, 1.0, 1.0, 1.0, 1.0, 1.0, 1.0, 1.0, 1.0, 1.0, 1.0, 1.0, 1.0, 1.0, 1.0, 1.0, 1.0, 1.0, 1.0, 1.0, 1.0, 1.0, 1.0, 1.0, 1.0, 1.0, 1.0, 1.0, 1.0, 1.0, 1.0, 1.0, 1.0, 1.0, 1.0, 1.0, 1.0, 1.0, 1.0, 1.0, 1.0, 1.0, 1.0, 1.0, 1.0, 1.0, 1.0, 1.0, 1.0, 1.0, 1.0, 1.0, 1.0, 1.0, 1.0, 1.0, 1.0, 1.0, 1.0, 1.0, 1.0, 1.0, 1.0, 1.0, 1.0, 1.0, 1.0, 1.0, 1.0, 1.0, 1.0, 1.0, 1.0, 1.0, 1.0, 1.0, 1.0, 1.0, 1.0, 1.0, 1.0, 1.0, 1.0, 1.0, 1.0, 1.0, 1.0, 1.0, 1.0, 1.0, 1.0, 1.0, 1.0, 1.0, 1.0, 1.0, 1.0, 1.0, 1.0, 1.0, 1.0, 1.0, 1.0, 1.0, 1.0, 1.0, 1.0, 1.0, 1.0, 1.0, 1.0, 1.0, 1.0, 1.0, 1.0, 1.0, 1.0, 1.0, 1.0, 1.0, 1.0, 1.0, 1.0, 1.0, 1.0, 1.0, 1.0, 1.0, 1.0, 1.0, 1.0, 1.0, 1.0, 1.0, 1.0, 1.0, 1.0, 1.0, 1.0, 1.0, 1.0, 1.0, 1.0, 1.0, 1.0, 1.0, 1.0, 1.0, 1.0, 1.0, 1.0, 1.0, 1.0, 1.0, 1.0, 1.0, 1.0, 1.0, 1.0, 1.0, 1.0, 1.0, 1.0, 1.0, 1.0, 1.0, 1.0, 1.0, 1.0, 1.0, 1.0, 1.0, 1.0, 1.0, 1.0, 1.0, 1.0, 1.0, 1.0, 1.0, 1.0, 1.0, 1.0, 1.0, 1.0, 1.0, 1.0, 1.0, 1.0, 1.0, 1.0, 1.0, 1.0, 1.0, 1.0, 1.0, 1.0, 1.0, 1.0, 1.0, 1.0, 1.0, 1.0, 1.0, 1.0, 1.0, 1.0, 1.0, 1.0, 1.0, 1.0, 1.0, 1.0, 1.0, 1.0, 1.0, 1.0, 1.0, 1.0, 1.0, 1.0, 1.0, 1.0, 1.0, 1.0, 1.0, 1.0, 1.0, 1.0, 1.0, 1.0, 1.0, 1.0, 1.0, 1.0, 1.0, 1.0, 1.0, 1.0, 1.0, 1.0, 1.0, 1.0, 1.0, 1.0, 1.0, 1.0, 1.0, 1.0, 1.0, 1.0, 1.0, 1.0, 1.0, 1.0, 1.0, 1.0, 1.0, 1.0, 1.0, 1.0, 1.0, 1.0, 1.0, 1.0, 1.0, 1.0, 1.0, 1.0, 1.0, 1.0, 1.0, 1.0, 1.0, 1.0, 1.0, 1.0, 1.0, 1.0, 1.0, 1.0, 1.0, 1.0, 1.0, 1.0, 1.0, 1.0, 1.0, 1.0, 1.0, 1.0, 1.0, 1.0, 1.0, 1.0, 1.0, 1.0, 1.0, 1.0, 1.0, 1.0, 1.0, 1.0, 1.0, 1.0, 1.0, 1.0, 1.0, 1.0, 1.0, 1.0, 1.0, 1.0, 1.0, 1.0, 1.0, 1.0, 1.0, 1.0, 1.0, 1.0, 1.0, 1.0, 1.0, 1.0, 1.0, 1.0, 1.0, 1.0, 1.0, 1.0, 1.0, 1.0, 1.0, 1.0, 1.0, 1.0, 1.0, 1.0, 1.0, 1.0, 1.0, 1.0, 1.0, 1.0, 1.0, 1.0, 1.0, 1.0, 1.0, 1.0, 1.0, 1.0, 1.0, 1.0, 1.0, 1.0, 1.0, 1.0, 1.0, 1.0, 1.0, 1.0, 1.0, 1.0, 1.0, 1.0, 1.0, 1.0, 1.0, 1.0, 1.0, 1.0, 1.0, 1.0, 1.0, 1.0, 1.0, 1.0, 1.0, 1.0, 1.0, 1.0, 1.0, 1.0, 1.0, 1.0, 1.0, 1.0, 1.0, 1.0, 1.0, 1.0, 1.0, 1.0, 1.0, 1.0, 1.0, 1.0, 1.0, 1.0, 1.0, 1.0, 1.0, 1.0, 1.0, 1.0, 1.0, 1.0, 1.0, 1.0, 1.0, 1.0, 1.0, 1.0, 1.0, 1.0, 1.0, 1.0, 1.0, 1.0, 1.0, 1.0, 1.0, 1.0, 1.0, 1.0, 1.0, 1.0, 1.0, 1.0, 1.0, 1.0, 1.0, 1.0, 1.0, 1.0, 1.0, 1.0, 1.0, 1.0, 1.0, 1.0, 1.0, 1.0, 1.0, 1.0, 1.0, 1.0, 1.0, 1.0, 1.0, 1.0, 1.0, 1.0, 1.0, 1.0, 1.0, 1.0, 1.0, 1.0, 1.0, 1.0, 1.0, 1.0, 1.0, 1.0, 1.0, 1.0, 1.0, 1.0, 1.0, 1.0, 1.0, 1.0, 1.0, 1.0, 1.0, 1.0, 1.0, 1.0, 1.0, 1.0, 1.0, 1.0, 1.0, 1.0, 1.0, 1.0, 1.0, 1.0, 1.0, 1.0, 1.0, 1.0, 1.0, 1.0, 1.0, 1.0, 1.0, 1.0, 1.0, 1.0, 1.0, 1.0, 1.0, 1.0, 1.0, 1.0, 1.0, 1.0, 1.0, 1.0, 1.0, 1.0, 1.0, 1.0, 1.0, 1.0, 1.0, 1.0, 1.0, 1.0, 1.0, 1.0, 1.0, 1.0, 1.0, 1.0, 1.0, 1.0, 1.0, 1.0, 1.0, 1.0, 1.0, 1.0, 1.0, 1.0, 1.0, 1.0, 1.0, 1.0, 1.0, 1.0, 1.0, 1.0, 1.0, 1.0, 1.0, 1.0, 1.0, 1.0, 1.0, 1.0, 1.0, 1.0, 1.0, 1.0, 1.0, 1.0, 1.0, 1.0, 1.0, 1.0, 1.0, 1.0, 1.0, 1.0, 1.0, 1.0, 1.0, 1.0, 1.0, 1.0, 1.0, 1.0, 1.0, 1.0, 1.0, 1.0, 1.0, 1.0, 1.0, 1.0, 1.0, 1.0, 1.0, 1.0, 1.0, 1.0, 1.0, 1.0, 1.0, 1.0, 1.0, 1.0, 1.0, 1.0, 1.0, 1.0, 1.0, 1.0, 1.0, 1.0, 1.0, 1.0, 1.0, 1.0, 1.0, 1.0, 1.0, 1.0, 1.0, 1.0, 1.0, 1.0, 1.0, 1.0, 1.0, 1.0, 1.0, 1.0, 1.0, 1.0, 1.0, 1.0, 1.0, 1.0, 1.0, 1.0, 1.0, 1.0, 1.0, 1.0, 1.0, 1.0, 1.0, 1.0, 1.0, 1.0, 1.0, 1.0, 1.0, 1.0, 1.0, 1.0, 1.0, 1.0, 1.0, 1.0, 1.0, 1.0, 1.0, 1.0, 1.0, 1.0, 1.0, 1.0, 1.0, 1.0, 1.0, 1.0, 1.0, 1.0, 1.0, 1.0, 1.0, 1.0, 1.0, 1.0, 1.0, 1.0, 1.0, 1.0, 1.0, 1.0, 1.0, 1.0])
me_canon_gauche.use_remesh_preserve_volume = False
me_canon_gauche.use_remesh_preserve_attributes = False
me_canon_gauche.use_mirror_vertex_groups = False
me_canon_gauche.update()
me_canon_droit = bpy.data.meshes.new('canon droit')
me_canon_droit.from_pydata([(0.5, -1.0, -4.246), (-0.5, -1.0, -4.246), (1.0, -0.5, -4.246), (1.0, 0.5, -4.246), (0.5, 1.0, -4.246), (-0.5, 1.0, -4.246), (-1.0, -0.5, -4.246), (-1.0, 0.5, -4.246), (-1.0, 0.5, 2.092), (-1.0, -0.5, 2.092), (-0.5, 1.0, 2.092), (0.5, 1.0, 2.092), (1.0, 0.5, 2.092), (1.0, -0.5, 2.092), (-0.5, -1.0, 2.092), (0.5, -1.0, 2.092), (0.3457, -0.6914, 1.76), (-0.3457, -0.6914, 1.76), (0.6914, -0.3457, 1.76), (0.6914, 0.3457, 1.76), (0.3457, 0.6914, 1.76), (-0.3457, 0.6914, 1.76), (-0.6914, -0.3457, 1.76), (-0.6914, 0.3457, 1.76), (-0.615, 0.3075, -4.76), (-0.615, -0.3075, -4.76), (-0.3075, 0.615, -4.76), (0.3075, 0.615, -4.76), (0.615, 0.3075, -4.76), (0.615, -0.3075, -4.76), (-0.3075, -0.615, -4.76), (0.3075, -0.615, -4.76), (0.3457, 0.5048, 1.76), (-0.3457, 0.5048, 1.76), (0.3457, -0.5048, 1.76), (-0.3457, -0.5048, 1.76), (0.1729, 0.3457, 1.76), (-0.1729, 0.3457, 1.76), (0.1729, -0.3457, 1.76), (-0.1729, -0.3457, 1.76), (-0.5186, 0.3457, 1.76), (-0.5186, -0.3457, 1.76), (0.5186, -0.3457, 1.76), (0.5186, 0.3457, 1.76), (-0.3457, 0.1933, 1.76), (0.3457, 0.1933, 1.76), (-0.3457, -0.1933, 1.76), (0.3457, -0.1933, 1.76), (-0.3457, 0.1933, 3.76), (-0.5186, 0.3457, 3.76), (-0.1729, 0.3457, 3.76), (-0.3457, 0.5048, 3.76), (0.3457, 0.1933, 4.76), (0.5186, 0.3457, 4.76), (0.1729, 0.3457, 4.76), (0.3457, 0.5048, 4.76), (-0.3457, -0.1933, 4.76), (-0.5186, -0.3457, 4.76), (-0.1728, -0.3457, 4.76), (-0.3457, -0.5048, 4.76), (0.3457, -0.1933, 3.76), (0.5186, -0.3457, 3.76), (0.1729, -0.3457, 3.76), (0.3457, -0.5048, 3.76)], [], [(1, 0, 15, 14), (2, 0, 15, 13), (3, 2, 13, 12), (4, 3, 12, 11), (5, 4, 11, 10), (7, 5, 10, 8), (7, 6, 9, 8), (6, 1, 14, 9), (9, 14, 17, 22), (8, 9, 22, 23), (8, 10, 21, 23), (10, 11, 20, 21), (11, 12, 19, 20), (12, 13, 18, 19), (13, 15, 16, 18), (14, 15, 16, 17), (0, 1, 30, 31), (0, 2, 29, 31), (2, 3, 28, 29), (3, 4, 27, 28), (4, 5, 26, 27), (5, 7, 24, 26), (6, 7, 24, 25), (1, 6, 25, 30), (25, 30, 31, 29), (24, 25, 29, 28), (27, 26, 24, 28), (21, 33, 40, 23), (20, 32, 33, 21), (19, 43, 32, 20), (18, 42, 43, 19), (16, 34, 42, 18), (16, 17, 35, 34), (17, 22, 41, 35), (22, 23, 40, 41), (40, 44, 46, 41), (32, 36, 37, 33), (34, 35, 39, 38), (42, 47, 45, 43), (36, 45, 44, 37), (44, 45, 47, 46), (39, 46, 47, 38), (37, 44, 48, 50), (33, 37, 50, 51), (44, 40, 49, 48), (40, 33, 51, 49), (45, 36, 54, 52), (43, 45, 52, 53), (36, 32, 55, 54), (32, 43, 53, 55), (46, 39, 58, 56), (39, 35, 59, 58), (41, 46, 56, 57), (35, 41, 57, 59), (38, 47, 60, 62), (47, 42, 61, 60), (34, 38, 62, 63), (42, 34, 63, 61), (56, 57, 59, 58), (48, 50, 51, 49), (52, 53, 55, 54), (60, 62, 63, 61)])
_uv = me_canon_droit.uv_layers.new(name='UVMap')
_uv.uv.foreach_set('vector', [0.0, 1.0, 0.0, 0.0, 1.0, 0.0, 1.0, 1.0, 0.0, 1.0, 0.0, 0.0, 1.0, 0.0, 1.0, 1.0, 0.0, 1.0, 0.0, 0.0, 1.0, 0.0, 1.0, 1.0, 0.0, 1.0, 0.0, 0.0, 1.0, 0.0, 1.0, 1.0, 0.0, 1.0, 0.0, 0.0, 1.0, 0.0, 1.0, 1.0, 0.0, 1.0, 0.0, 0.0, 1.0, 0.0, 1.0, 1.0, 0.0, 1.0, 0.0, 0.0, 1.0, 0.0, 1.0, 1.0, 0.0, 1.0, 0.0, 0.0, 1.0, 0.0, 1.0, 1.0, 0.0, 1.0, 0.0, 0.0, 1.0, 0.0, 1.0, 1.0, 0.0, 1.0, 0.0, 0.0, 1.0, 0.0, 1.0, 1.0, 0.0, 1.0, 0.0, 0.0, 1.0, 0.0, 1.0, 1.0, 0.0, 1.0, 0.0, 0.0, 1.0, 0.0, 1.0, 1.0, 0.0, 1.0, 0.0, 0.0, 1.0, 0.0, 1.0, 1.0, 0.0, 1.0, 0.0, 0.0, 1.0, 0.0, 1.0, 1.0, 0.0, 1.0, 0.0, 0.0, 1.0, 0.0, 1.0, 1.0, 0.0, 1.0, 0.0, 0.0, 1.0, 0.0, 1.0, 1.0, 0.0, 1.0, 0.0, 0.0, 1.0, 0.0, 1.0, 1.0, 0.0, 1.0, 0.0, 0.0, 1.0, 0.0, 1.0, 1.0, 0.0, 1.0, 0.0, 0.0, 1.0, 0.0, 1.0, 1.0, 0.0, 1.0, 0.0, 0.0, 1.0, 0.0, 1.0, 1.0, 0.0, 1.0, 0.0, 0.0, 1.0, 0.0, 1.0, 1.0, 0.0, 1.0, 0.0, 0.0, 1.0, 0.0, 1.0, 1.0, 0.0, 1.0, 0.0, 0.0, 1.0, 0.0, 1.0, 1.0, 0.0, 1.0, 0.0, 0.0, 1.0, 0.0, 1.0, 1.0, 0.0, 1.0, 0.0, 0.0, 1.0, 0.0, 1.0, 1.0, 0.0, 1.0, 0.0, 0.0, 1.0, 0.0, 1.0, 1.0, 0.0, 1.0, 0.0, 0.0, 1.0, 0.0, 1.0, 1.0, 0.0, 1.0, 0.0, 0.0, 1.0, 0.0, 1.0, 1.0, 0.0, 1.0, 0.0, 0.0, 1.0, 0.0, 1.0, 1.0, 0.0, 1.0, 0.0, 0.0, 1.0, 0.0, 1.0, 1.0, 0.0, 1.0, 0.0, 0.0, 1.0, 0.0, 1.0, 1.0, 0.0, 1.0, 0.0, 0.0, 1.0, 0.0, 1.0, 1.0, 0.0, 1.0, 0.0, 0.0, 1.0, 0.0, 1.0, 1.0, 0.0, 1.0, 0.0, 0.0, 1.0, 0.0, 1.0, 1.0, 0.0, 1.0, 0.0, 0.0, 1.0, 0.0, 1.0, 1.0, 0.0, 1.0, 0.0, 0.0, 1.0, 0.0, 1.0, 1.0, 0.0, 1.0, 0.0, 0.0, 1.0, 0.0, 1.0, 1.0, 0.0, 1.0, 0.0, 0.0, 1.0, 0.0, 1.0, 1.0, 0.0, 1.0, 0.0, 0.0, 1.0, 0.0, 1.0, 1.0, 0.0, 1.0, 0.0, 0.0, 1.0, 0.0, 1.0, 1.0, 0.0, 1.0, 0.0, 0.0, 1.0, 0.0, 1.0, 1.0, 0.0, 1.0, 0.0, 0.0, 1.0, 0.0, 1.0, 1.0, 0.0, 1.0, 0.0, 0.0, 1.0, 0.0, 1.0, 1.0, 0.0, 1.0, 0.0, 0.0, 1.0, 0.0, 1.0, 1.0, 0.0, 1.0, 0.0, 0.0, 1.0, 0.0, 1.0, 1.0, 0.0, 1.0, 0.0, 0.0, 1.0, 0.0, 1.0, 1.0, 0.0, 1.0, 0.0, 0.0, 1.0, 0.0, 1.0, 1.0, 0.0, 1.0, 0.0, 0.0, 1.0, 0.0, 1.0, 1.0, 0.0, 1.0, 0.0, 0.0, 1.0, 0.0, 1.0, 1.0, 0.0, 1.0, 0.0, 0.0, 1.0, 0.0, 1.0, 1.0, 0.0, 1.0, 0.0, 0.0, 1.0, 0.0, 1.0, 1.0, 0.0, 1.0, 0.0, 0.0, 1.0, 0.0, 1.0, 1.0, 0.0, 1.0, 0.0, 0.0, 1.0, 0.0, 1.0, 1.0, 0.0, 1.0, 0.0, 0.0, 1.0, 0.0, 1.0, 1.0, 0.0, 1.0, 0.0, 0.0, 1.0, 0.0, 1.0, 1.0, 0.0, 1.0, 0.0, 0.0, 1.0, 0.0, 1.0, 1.0, 0.0, 1.0, 0.0, 0.0, 1.0, 0.0, 1.0, 1.0, 0.0, 1.0, 0.0, 0.0, 1.0, 0.0, 1.0, 1.0, 0.0, 1.0, 1.0, 1.0, 1.0, 0.0, 0.0, 0.0, 0.0, 1.0, 0.0, 0.0, 1.0, 0.0, 1.0, 1.0, 0.0, 1.0, 1.0, 1.0, 1.0, 0.0, 0.0, 0.0, 0.0, 1.0, 0.0, 0.0, 1.0, 0.0, 1.0, 1.0])
_ca = me_canon_droit.color_attributes.new('Col', 'BYTE_COLOR', 'CORNER')
_ca.data.foreach_set('color', [1.0, 1.0, 1.0, 1.0, 1.0, 1.0, 1.0, 1.0, 1.0, 1.0, 1.0, 1.0, 1.0, 1.0, 1.0, 1.0, 1.0, 1.0, 1.0, 1.0, 1.0, 1.0, 1.0, 1.0, 1.0, 1.0, 1.0, 1.0, 1.0, 1.0, 1.0, 1.0, 1.0, 1.0, 1.0, 1.0, 1.0, 1.0, 1.0, 1.0, 1.0, 1.0, 1.0, 1.0, 1.0, 1.0, 1.0, 1.0, 1.0, 1.0, 1.0, 1.0, 1.0, 1.0, 1.0, 1.0, 1.0, 1.0, 1.0, 1.0, 1.0, 1.0, 1.0, 1.0, 1.0, 1.0, 1.0, 1.0, 1.0, 1.0, 1.0, 1.0, 1.0, 1.0, 1.0, 1.0, 1.0, 1.0, 1.0, 1.0, 1.0, 1.0, 1.0, 1.0, 1.0, 1.0, 1.0, 1.0, 1.0, 1.0, 1.0, 1.0, 1.0, 1.0, 1.0, 1.0, 1.0, 1.0, 1.0, 1.0, 1.0, 1.0, 1.0, 1.0, 1.0, 1.0, 1.0, 1.0, 1.0, 1.0, 1.0, 1.0, 1.0, 1.0, 1.0, 1.0, 1.0, 1.0, 1.0, 1.0, 1.0, 1.0, 1.0, 1.0, 1.0, 1.0, 1.0, 1.0, 1.0, 1.0, 1.0, 1.0, 1.0, 1.0, 1.0, 1.0, 1.0, 1.0, 1.0, 1.0, 1.0, 1.0, 1.0, 1.0, 1.0, 1.0, 1.0, 1.0, 1.0, 1.0, 1.0, 1.0, 1.0, 1.0, 1.0, 1.0, 1.0, 1.0, 1.0, 1.0, 1.0, 1.0, 1.0, 1.0, 1.0, 1.0, 1.0, 1.0, 1.0, 1.0, 1.0, 1.0, 1.0, 1.0, 1.0, 1.0, 1.0, 1.0, 1.0, 1.0, 1.0, 1.0, 1.0, 1.0, 1.0, 1.0, 1.0, 1.0, 1.0, 1.0, 1.0, 1.0, 1.0, 1.0, 1.0, 1.0, 1.0, 1.0, 1.0, 1.0, 1.0, 1.0, 1.0, 1.0, 1.0, 1.0, 1.0, 1.0, 1.0, 1.0, 1.0, 1.0, 1.0, 1.0, 1.0, 1.0, 1.0, 1.0, 1.0, 1.0, 1.0, 1.0, 1.0, 1.0, 1.0, 1.0, 1.0, 1.0, 1.0, 1.0, 1.0, 1.0, 1.0, 1.0, 1.0, 1.0, 1.0, 1.0, 1.0, 1.0, 1.0, 1.0, 1.0, 1.0, 1.0, 1.0, 1.0, 1.0, 1.0, 1.0, 1.0, 1.0, 1.0, 1.0, 1.0, 1.0, 1.0, 1.0, 1.0, 1.0, 1.0, 1.0, 1.0, 1.0, 1.0, 1.0, 1.0, 1.0, 1.0, 1.0, 1.0, 1.0, 1.0, 1.0, 1.0, 1.0, 1.0, 1.0, 1.0, 1.0, 1.0, 1.0, 1.0, 1.0, 1.0, 1.0, 1.0, 1.0, 1.0, 1.0, 1.0, 1.0, 1.0, 1.0, 1.0, 1.0, 1.0, 1.0, 1.0, 1.0, 1.0, 1.0, 1.0, 1.0, 1.0, 1.0, 1.0, 1.0, 1.0, 1.0, 1.0, 1.0, 1.0, 1.0, 1.0, 1.0, 1.0, 1.0, 1.0, 1.0, 1.0, 1.0, 1.0, 1.0, 1.0, 1.0, 1.0, 1.0, 1.0, 1.0, 1.0, 1.0, 1.0, 1.0, 1.0, 1.0, 1.0, 1.0, 1.0, 1.0, 1.0, 1.0, 1.0, 1.0, 1.0, 1.0, 1.0, 1.0, 1.0, 1.0, 1.0, 1.0, 1.0, 1.0, 1.0, 1.0, 1.0, 1.0, 1.0, 1.0, 1.0, 1.0, 1.0, 1.0, 1.0, 1.0, 1.0, 1.0, 1.0, 1.0, 1.0, 1.0, 1.0, 1.0, 1.0, 1.0, 1.0, 1.0, 1.0, 1.0, 1.0, 1.0, 1.0, 1.0, 1.0, 1.0, 1.0, 1.0, 1.0, 1.0, 1.0, 1.0, 1.0, 1.0, 1.0, 1.0, 1.0, 1.0, 1.0, 1.0, 1.0, 1.0, 1.0, 1.0, 1.0, 1.0, 1.0, 1.0, 1.0, 1.0, 1.0, 1.0, 1.0, 1.0, 1.0, 1.0, 1.0, 1.0, 1.0, 1.0, 1.0, 1.0, 1.0, 1.0, 1.0, 1.0, 1.0, 1.0, 1.0, 1.0, 1.0, 1.0, 1.0, 1.0, 1.0, 1.0, 1.0, 1.0, 1.0, 1.0, 1.0, 1.0, 1.0, 1.0, 1.0, 1.0, 1.0, 1.0, 1.0, 1.0, 1.0, 1.0, 1.0, 1.0, 1.0, 1.0, 1.0, 1.0, 1.0, 1.0, 1.0, 1.0, 1.0, 1.0, 1.0, 1.0, 1.0, 1.0, 1.0, 1.0, 1.0, 1.0, 1.0, 1.0, 1.0, 1.0, 1.0, 1.0, 1.0, 1.0, 1.0, 1.0, 1.0, 1.0, 1.0, 1.0, 1.0, 1.0, 1.0, 1.0, 1.0, 1.0, 1.0, 1.0, 1.0, 1.0, 1.0, 1.0, 1.0, 1.0, 1.0, 1.0, 1.0, 1.0, 1.0, 1.0, 1.0, 1.0, 1.0, 1.0, 1.0, 1.0, 1.0, 1.0, 1.0, 1.0, 1.0, 1.0, 1.0, 1.0, 1.0, 1.0, 1.0, 1.0, 1.0, 1.0, 1.0, 1.0, 1.0, 1.0, 1.0, 1.0, 1.0, 1.0, 1.0, 1.0, 1.0, 1.0, 1.0, 1.0, 1.0, 1.0, 1.0, 1.0, 1.0, 1.0, 1.0, 1.0, 1.0, 1.0, 1.0, 1.0, 1.0, 1.0, 1.0, 1.0, 1.0, 1.0, 1.0, 1.0, 1.0, 1.0, 1.0, 1.0, 1.0, 1.0, 1.0, 1.0, 1.0, 1.0, 1.0, 1.0, 1.0, 1.0, 1.0, 1.0, 1.0, 1.0, 1.0, 1.0, 1.0, 1.0, 1.0, 1.0, 1.0, 1.0, 1.0, 1.0, 1.0, 1.0, 1.0, 1.0, 1.0, 1.0, 1.0, 1.0, 1.0, 1.0, 1.0, 1.0, 1.0, 1.0, 1.0, 1.0, 1.0, 1.0, 1.0, 1.0, 1.0, 1.0, 1.0, 1.0, 1.0, 1.0, 1.0, 1.0, 1.0, 1.0, 1.0, 1.0, 1.0, 1.0, 1.0, 1.0, 1.0, 1.0, 1.0, 1.0, 1.0, 1.0, 1.0, 1.0, 1.0, 1.0, 1.0, 1.0, 1.0, 1.0, 1.0, 1.0, 1.0, 1.0, 1.0, 1.0, 1.0, 1.0, 1.0, 1.0, 1.0, 1.0, 1.0, 1.0, 1.0, 1.0, 1.0, 1.0, 1.0, 1.0, 1.0, 1.0, 1.0, 1.0, 1.0, 1.0, 1.0, 1.0, 1.0, 1.0, 1.0, 1.0, 1.0, 1.0, 1.0, 1.0, 1.0, 1.0, 1.0, 1.0, 1.0, 1.0, 1.0, 1.0, 1.0, 1.0, 1.0, 1.0, 1.0, 1.0, 1.0, 1.0, 1.0, 1.0, 1.0, 1.0, 1.0, 1.0, 1.0, 1.0, 1.0, 1.0, 1.0, 1.0, 1.0, 1.0, 1.0, 1.0, 1.0, 1.0, 1.0, 1.0, 1.0, 1.0, 1.0, 1.0, 1.0, 1.0, 1.0, 1.0, 1.0, 1.0, 1.0, 1.0, 1.0, 1.0, 1.0, 1.0, 1.0, 1.0, 1.0, 1.0, 1.0, 1.0, 1.0, 1.0, 1.0, 1.0, 1.0, 1.0, 1.0, 1.0, 1.0, 1.0, 1.0, 1.0, 1.0, 1.0, 1.0, 1.0, 1.0, 1.0, 1.0, 1.0, 1.0, 1.0, 1.0, 1.0, 1.0, 1.0, 1.0, 1.0, 1.0, 1.0, 1.0, 1.0, 1.0, 1.0, 1.0, 1.0, 1.0, 1.0, 1.0, 1.0, 1.0, 1.0, 1.0, 1.0, 1.0, 1.0, 1.0, 1.0, 1.0, 1.0, 1.0, 1.0, 1.0, 1.0, 1.0, 1.0, 1.0, 1.0, 1.0, 1.0, 1.0, 1.0, 1.0, 1.0, 1.0, 1.0, 1.0, 1.0, 1.0, 1.0, 1.0, 1.0, 1.0, 1.0, 1.0, 1.0, 1.0, 1.0, 1.0, 1.0, 1.0, 1.0, 1.0, 1.0, 1.0, 1.0, 1.0, 1.0, 1.0, 1.0, 1.0, 1.0, 1.0, 1.0, 1.0, 1.0, 1.0, 1.0, 1.0, 1.0, 1.0, 1.0, 1.0, 1.0, 1.0, 1.0, 1.0, 1.0, 1.0, 1.0, 1.0, 1.0, 1.0, 1.0, 1.0, 1.0, 1.0, 1.0, 1.0, 1.0, 1.0, 1.0, 1.0, 1.0, 1.0, 1.0, 1.0, 1.0, 1.0, 1.0, 1.0, 1.0, 1.0, 1.0, 1.0, 1.0, 1.0, 1.0, 1.0, 1.0, 1.0, 1.0, 1.0, 1.0, 1.0, 1.0, 1.0, 1.0, 1.0, 1.0, 1.0, 1.0, 1.0, 1.0, 1.0, 1.0, 1.0, 1.0, 1.0, 1.0, 1.0, 1.0, 1.0, 1.0, 1.0, 1.0, 1.0, 1.0, 1.0, 1.0, 1.0, 1.0, 1.0, 1.0, 1.0, 1.0, 1.0, 1.0, 1.0, 1.0, 1.0, 1.0, 1.0, 1.0, 1.0, 1.0, 1.0, 1.0, 1.0, 1.0, 1.0, 1.0, 1.0, 1.0, 1.0, 1.0, 1.0, 1.0, 1.0, 1.0, 1.0, 1.0, 1.0, 1.0, 1.0, 1.0, 1.0, 1.0, 1.0, 1.0, 1.0, 1.0, 1.0, 1.0, 1.0, 1.0, 1.0, 1.0, 1.0, 1.0, 1.0, 1.0, 1.0, 1.0, 1.0, 1.0, 1.0, 1.0, 1.0, 1.0, 1.0, 1.0, 1.0, 1.0, 1.0, 1.0, 1.0, 1.0, 1.0, 1.0, 1.0, 1.0, 1.0, 1.0, 1.0, 1.0, 1.0, 1.0, 1.0, 1.0, 1.0, 1.0, 1.0, 1.0, 1.0, 1.0, 1.0, 1.0, 1.0, 1.0])
me_canon_droit.use_remesh_preserve_volume = False
me_canon_droit.use_remesh_preserve_attributes = False
me_canon_droit.use_mirror_vertex_groups = False
me_canon_droit.update()
me_turbine_gauche = bpy.data.meshes.new('turbine gauche')
me_turbine_gauche.from_pydata([(9.104, 1.882, -0.7051), (9.104, 1.313, -1.527), (9.104, 1.149, -1.414), (9.104, 1.718, -0.5913), (9.104, 1.371, 1.192), (9.104, 1.799, 0.288), (6.104, 2.007, -0.1721), (6.104, 2.18, -0.1862), (9.104, 1.979, 0.3735), (9.104, 1.552, 1.277), (9.104, -0.3305, 1.983), (9.104, 0.6662, 1.901), (6.104, 1.251, 1.795), (6.104, 1.153, 1.652), (9.104, 0.6499, 1.702), (9.104, -0.3468, 1.783), (9.104, -1.718, 0.5913), (9.104, -1.149, 1.414), (6.104, -0.8547, 1.824), (6.104, -0.9287, 1.981), (9.104, -1.313, 1.527), (9.104, -1.882, 0.7051), (9.104, -1.552, -1.277), (9.104, -1.979, -0.3735), (6.104, -2.18, 0.1862), (6.104, -2.007, 0.1721), (9.104, -1.799, -0.288), (9.104, -1.371, -1.192), (9.104, 0.3468, -1.783), (9.104, -0.6499, -1.702), (6.104, -1.153, -1.652), (6.104, 0.8547, -1.824), (6.104, 0.9287, -1.981), (6.104, -1.251, -1.795), (9.104, -0.6662, -1.901), (9.104, 0.3304, -1.983), (9.104, 1.882, -0.7051), (9.104, 1.313, -1.527), (9.104, 1.149, -1.414), (9.104, 1.718, -0.5913), (5.054, -4.487e-08, -1.119e-08), (2.888, -1.46, -2.094), (2.888, 1.083, -2.311), (2.888, -2.543, 0.2172), (2.888, -1.083, 2.311), (2.888, 1.46, 2.094), (2.888, 2.543, -0.2172), (-2.625, 2.543, -0.2172), (-2.625, 1.46, 2.094), (-2.625, -1.083, 2.311), (-2.625, -2.543, 0.2172), (-2.625, 1.083, -2.311), (-2.625, -1.46, -2.094), (-6.635, -1.082, -1.552), (-6.635, 0.8032, -1.713), (-6.635, -1.885, 0.161), (-6.635, -0.8032, 1.713), (-6.635, 1.082, 1.552), (-6.635, 1.885, -0.161), (-4.907, 1.667, -0.1424), (-4.907, 0.9569, 1.373), (-4.907, -0.7102, 1.515), (-4.907, -1.667, 0.1424), (-4.907, 0.7102, -1.515), (-4.907, -0.9569, -1.373), (-9.104, -4.487e-08, -1.119e-08)], [], [(0, 7, 32, 1), (7, 32, 31, 6), (7, 0, 3, 6), (1, 0, 3, 2), (32, 1, 2, 31), (31, 2, 3, 6), (6, 5, 4, 13), (7, 8, 5, 6), (8, 9, 4, 5), (12, 9, 4, 13), (12, 7, 6, 13), (7, 8, 9, 12), (12, 11, 10, 19), (19, 12, 13, 18), (19, 10, 15, 18), (11, 10, 15, 14), (12, 11, 14, 13), (13, 14, 15, 18), (18, 17, 16, 25), (19, 20, 17, 18), (20, 21, 16, 17), (24, 21, 16, 25), (24, 19, 18, 25), (19, 20, 21, 24), (24, 23, 22, 33), (33, 24, 25, 30), (33, 22, 27, 30), (23, 22, 27, 26), (24, 23, 26, 25), (25, 26, 27, 30), (30, 29, 28, 31), (33, 34, 29, 30), (34, 35, 28, 29), (32, 35, 28, 31), (32, 33, 30, 31), (33, 34, 35, 32), (32, 37, 36, 7), (7, 32, 31, 6), (7, 36, 39, 6), (37, 36, 39, 38), (32, 37, 38, 31), (31, 38, 39, 6), (25, 18, 40), (25, 30, 40), (31, 6, 40), (13, 6, 40), (13, 18, 40), (31, 30, 40), (33, 32, 42, 41), (24, 33, 41, 43), (19, 24, 43, 44), (12, 19, 44, 45), (7, 12, 45, 46), (32, 7, 46, 42), (42, 46, 47, 51), (46, 45, 48, 47), (45, 44, 49, 48), (44, 43, 50, 49), (43, 41, 52, 50), (41, 42, 51, 52), (52, 51, 54, 53), (50, 52, 53, 55), (49, 50, 55, 56), (48, 49, 56, 57), (47, 48, 57, 58), (51, 47, 58, 54), (54, 58, 59, 63), (58, 57, 60, 59), (57, 56, 61, 60), (56, 55, 62, 61), (55, 53, 64, 62), (53, 54, 63, 64), (64, 63, 65), (62, 64, 65), (61, 62, 65), (60, 61, 65), (59, 60, 65), (63, 59, 65)])
me_turbine_gauche.use_remesh_preserve_volume = False
me_turbine_gauche.use_remesh_preserve_attributes = False
me_turbine_gauche.use_mirror_vertex_groups = False
me_turbine_gauche.update()
me_turbine_droite = bpy.data.meshes.new('turbine droite')
me_turbine_droite.from_pydata([(9.104, 1.882, -0.7051), (9.104, 1.313, -1.527), (9.104, 1.149, -1.414), (9.104, 1.718, -0.5913), (9.104, 1.371, 1.192), (9.104, 1.799, 0.288), (6.104, 2.007, -0.1721), (6.104, 2.18, -0.1862), (9.104, 1.979, 0.3735), (9.104, 1.552, 1.277), (9.104, -0.3305, 1.983), (9.104, 0.6662, 1.901), (6.104, 1.251, 1.795), (6.104, 1.153, 1.652), (9.104, 0.6499, 1.702), (9.104, -0.3468, 1.783), (9.104, -1.718, 0.5913), (9.104, -1.149, 1.414), (6.104, -0.8547, 1.824), (6.104, -0.9287, 1.981), (9.104, -1.313, 1.527), (9.104, -1.882, 0.7051), (9.104, -1.552, -1.277), (9.104, -1.979, -0.3735), (6.104, -2.18, 0.1862), (6.104, -2.007, 0.1721), (9.104, -1.799, -0.288), (9.104, -1.371, -1.192), (9.104, 0.3468, -1.783), (9.104, -0.6499, -1.702), (6.104, -1.153, -1.652), (6.104, 0.8547, -1.824), (6.104, 0.9287, -1.981), (6.104, -1.251, -1.795), (9.104, -0.6662, -1.901), (9.104, 0.3304, -1.983), (9.104, 1.882, -0.7051), (9.104, 1.313, -1.527), (9.104, 1.149, -1.414), (9.104, 1.718, -0.5913), (5.054, 5.719e-08, -1.096e-07), (2.888, -1.46, -2.094), (2.888, 1.083, -2.311), (2.888, -2.543, 0.2172), (2.888, -1.083, 2.311), (2.888, 1.46, 2.094), (2.888, 2.543, -0.2172), (-2.625, 2.543, -0.2172), (-2.625, 1.46, 2.094), (-2.625, -1.083, 2.311), (-2.625, -2.543, 0.2172), (-2.625, 1.083, -2.311), (-2.625, -1.46, -2.094), (-6.635, -1.082, -1.552), (-6.635, 0.8032, -1.713), (-6.635, -1.885, 0.161), (-6.635, -0.8032, 1.713), (-6.635, 1.082, 1.552), (-6.635, 1.885, -0.161), (-4.907, 1.667, -0.1424), (-4.907, 0.9569, 1.373), (-4.907, -0.7102, 1.515), (-4.907, -1.667, 0.1424), (-4.907, 0.7102, -1.515), (-4.907, -0.9569, -1.373), (-9.104, 5.719e-08, -1.096e-07)], [], [(0, 7, 32, 1), (7, 32, 31, 6), (7, 0, 3, 6), (1, 0, 3, 2), (32, 1, 2, 31), (31, 2, 3, 6), (6, 5, 4, 13), (7, 8, 5, 6), (8, 9, 4, 5), (12, 9, 4, 13), (12, 7, 6, 13), (7, 8, 9, 12), (12, 11, 10, 19), (19, 12, 13, 18), (19, 10, 15, 18), (11, 10, 15, 14), (12, 11, 14, 13), (13, 14, 15, 18), (18, 17, 16, 25), (19, 20, 17, 18), (20, 21, 16, 17), (24, 21, 16, 25), (24, 19, 18, 25), (19, 20, 21, 24), (24, 23, 22, 33), (33, 24, 25, 30), (33, 22, 27, 30), (23, 22, 27, 26), (24, 23, 26, 25), (25, 26, 27, 30), (30, 29, 28, 31), (33, 34, 29, 30), (34, 35, 28, 29), (32, 35, 28, 31), (32, 33, 30, 31), (33, 34, 35, 32), (32, 37, 36, 7), (7, 32, 31, 6), (7, 36, 39, 6), (37, 36, 39, 38), (32, 37, 38, 31), (31, 38, 39, 6), (25, 18, 40), (25, 30, 40), (31, 6, 40), (13, 6, 40), (13, 18, 40), (31, 30, 40), (33, 32, 42, 41), (24, 33, 41, 43), (19, 24, 43, 44), (12, 19, 44, 45), (7, 12, 45, 46), (32, 7, 46, 42), (42, 46, 47, 51), (46, 45, 48, 47), (45, 44, 49, 48), (44, 43, 50, 49), (43, 41, 52, 50), (41, 42, 51, 52), (52, 51, 54, 53), (50, 52, 53, 55), (49, 50, 55, 56), (48, 49, 56, 57), (47, 48, 57, 58), (51, 47, 58, 54), (54, 58, 59, 63), (58, 57, 60, 59), (57, 56, 61, 60), (56, 55, 62, 61), (55, 53, 64, 62), (53, 54, 63, 64), (64, 63, 65), (62, 64, 65), (61, 62, 65), (60, 61, 65), (59, 60, 65), (63, 59, 65)])
me_turbine_droite.use_remesh_preserve_volume = False
me_turbine_droite.use_remesh_preserve_attributes = False
me_turbine_droite.use_mirror_vertex_groups = False
me_turbine_droite.update()

# ---- objects
ob_aile_gauche = bpy.data.objects.new('aile gauche', me_aile_gauche)
ob_aile_droite = bpy.data.objects.new('aile droite', me_aile_droite)
ob_structure_centrale = bpy.data.objects.new('structure centrale', me_structure_centrale)
ob_tourelle_2 = bpy.data.objects.new('tourelle 2', me_tourelle_2)
ob_tourelle_1 = bpy.data.objects.new('tourelle 1', me_tourelle_1)
ob_pont = bpy.data.objects.new('pont', me_pont)
ob_structure_arriere = bpy.data.objects.new('structure arriere', me_structure_arriere)
ob_canon_gauche = bpy.data.objects.new('canon gauche', me_canon_gauche)
ob_canon_droit = bpy.data.objects.new('canon droit', me_canon_droit)
ob_turbine_gauche = bpy.data.objects.new('turbine gauche', me_turbine_gauche)
ob_turbine_droite = bpy.data.objects.new('turbine droite', me_turbine_droite)
ob_lamp = bpy.data.objects.new('Lamp', light_spot)
ob_camera = bpy.data.objects.new('Camera', cam_camera)

# ---- transforms, parenting, visibility, modifiers, constraints
ob_aile_gauche.location = (0.0, -49.98, 0.0)
ob_aile_gauche.scale = (5.155, -5.155, 5.155)
ob_aile_gauche.lock_rotations_4d = False
ob_aile_gauche.empty_display_type = 'ARROWS'
ob_aile_gauche.color = (0.0, 0.0, 0.0, 1.0)
ob_aile_gauche.lineart.crease_threshold = 0.0
ob_aile_droite.location = (0.0, 50.0, 0.0)
ob_aile_droite.scale = (5.155, 5.155, 5.155)
ob_aile_droite.lock_rotations_4d = False
ob_aile_droite.empty_display_type = 'ARROWS'
ob_aile_droite.color = (0.0, 0.0, 0.0, 1.0)
ob_aile_droite.lineart.crease_threshold = 0.0
ob_structure_centrale.location = (-77.18, 0.0, 0.0)
ob_structure_centrale.scale = (5.155, 5.155, 2.891)
ob_structure_centrale.lock_rotations_4d = False
ob_structure_centrale.empty_display_type = 'ARROWS'
ob_structure_centrale.color = (0.0, 0.0, 0.0, 1.0)
ob_structure_centrale.lineart.crease_threshold = 0.0
ob_tourelle_2.location = (5.0, -7.629e-06, -24.5)
ob_tourelle_2.scale = (5.121, 5.121, -5.121)
ob_tourelle_2.lock_rotations_4d = False
ob_tourelle_2.empty_display_type = 'ARROWS'
ob_tourelle_2.color = (0.0, 0.0, 0.0, 1.0)
ob_tourelle_2.lineart.crease_threshold = 0.0
ob_tourelle_1.location = (5.0, -7.629e-06, 24.5)
ob_tourelle_1.scale = (5.121, 5.121, 5.121)
ob_tourelle_1.lock_rotations_4d = False
ob_tourelle_1.empty_display_type = 'ARROWS'
ob_tourelle_1.color = (0.0, 0.0, 0.0, 1.0)
ob_tourelle_1.lineart.crease_threshold = 0.0
ob_pont.location = (-156.3, -4.746e-13, 0.0)
ob_pont.scale = (5.155, 5.155, 5.155)
ob_pont.lock_rotations_4d = False
ob_pont.empty_display_type = 'ARROWS'
ob_pont.color = (0.0, 0.0, 0.0, 1.0)
ob_pont.lineart.crease_threshold = 0.0
ob_structure_arriere.location = (0.0, 0.0, 0.0)
ob_structure_arriere.scale = (5.155, 5.155, 5.155)
ob_structure_arriere.lock_rotations_4d = False
ob_structure_arriere.empty_display_type = 'ARROWS'
ob_structure_arriere.color = (0.0, 0.0, 0.0, 1.0)
ob_structure_arriere.lineart.crease_threshold = 0.0
ob_canon_gauche.location = (5.85e-12, -50.0, -7.669)
ob_canon_gauche.rotation_euler = (1.571, -4.47e-07, -1.571)
ob_canon_gauche.scale = (5.155, -5.155, 5.155)
ob_canon_gauche.lock_rotations_4d = False
ob_canon_gauche.empty_display_type = 'ARROWS'
ob_canon_gauche.color = (0.0, 0.0, 0.0, 1.0)
ob_canon_gauche.lineart.crease_threshold = 0.0
ob_canon_droit.location = (-6.703e-12, 50.0, -7.669)
ob_canon_droit.rotation_euler = (1.571, -4.47e-07, -1.571)
ob_canon_droit.scale = (5.155, 5.155, 5.155)
ob_canon_droit.lock_rotations_4d = False
ob_canon_droit.empty_display_type = 'ARROWS'
ob_canon_droit.color = (0.0, 0.0, 0.0, 1.0)
ob_canon_droit.lineart.crease_threshold = 0.0
ob_turbine_gauche.location = (0.0, -82.0, -3.854e-07)
ob_turbine_gauche.rotation_euler = (-1.815, -0.0, 0.0)
ob_turbine_gauche.scale = (5.155, 5.155, 5.155)
ob_turbine_gauche.lock_rotations_4d = False
ob_turbine_gauche.empty_display_type = 'ARROWS'
ob_turbine_gauche.color = (0.0, 0.0, 0.0, 1.0)
ob_turbine_gauche.lineart.crease_threshold = 0.0
ob_turbine_droite.location = (0.0, 82.0, -9.783e-07)
ob_turbine_droite.rotation_euler = (-1.326, -0.0, 0.0)
ob_turbine_droite.scale = (5.155, 5.155, 5.155)
ob_turbine_droite.lock_rotations_4d = False
ob_turbine_droite.empty_display_type = 'ARROWS'
ob_turbine_droite.color = (0.0, 0.0, 0.0, 1.0)
ob_turbine_droite.lineart.crease_threshold = 0.0
ob_lamp.location = (-86.95, -140.4, 122.6)
ob_lamp.rotation_euler = (0.8296, 9.588e-09, -2.436e-09)
ob_lamp.lock_rotations_4d = False
ob_lamp.empty_display_type = 'ARROWS'
ob_lamp.color = (0.0, 0.0, 0.0, 0.0)
ob_lamp.lineart.crease_threshold = 0.0
ob_camera.location = (-259.8, -101.0, 131.4)
ob_camera.rotation_euler = (0.9238, -0.02162, -1.076)
ob_camera.lock_rotations_4d = False
ob_camera.empty_display_type = 'ARROWS'
ob_camera.color = (0.0, 0.0, 0.0, 0.0)
ob_camera.display_type = 'WIRE'
ob_camera.lineart.crease_threshold = 0.0

# ---- collection membership
col_collection_1.objects.link(ob_aile_gauche)
col_collection_1.objects.link(ob_aile_droite)
col_collection_1.objects.link(ob_structure_centrale)
col_collection_1.objects.link(ob_tourelle_2)
col_collection_1.objects.link(ob_tourelle_1)
col_collection_1.objects.link(ob_pont)
col_collection_1.objects.link(ob_structure_arriere)
col_collection_1.objects.link(ob_canon_gauche)
col_collection_1.objects.link(ob_canon_droit)
col_collection_1.objects.link(ob_turbine_gauche)
col_collection_1.objects.link(ob_turbine_droite)
col_collection_1.objects.link(ob_lamp)
col_collection_1.objects.link(ob_camera)

# ---- scene / render settings (as saved in the file)
scene.camera = ob_camera
scene.frame_start = 1; scene.frame_end = 250; scene.frame_set(2)
scene.render.engine = 'BLENDER_EEVEE_NEXT'
scene.render.image_settings.file_format = 'JPEG'
scene.render.image_settings.color_mode = 'RGB'
scene.render.image_settings.quality = 100
scene.render.image_settings.compression = 100
scene.render.image_settings.exr_codec = 'RLE'
scene.render.resolution_x = 640
scene.render.resolution_y = 480
scene.render.pixel_aspect_x = 100.0
scene.render.pixel_aspect_y = 100.0
scene.render.fps = 25
scene.render.dither_intensity = 0.0
scene.render.use_compositing = False
scene.render.use_sequencer = False
scene.render.bake_bias = 0.0
scene.render.use_stamp_time = False
scene.render.use_stamp_date = False
scene.render.use_stamp_frame = False
scene.render.use_stamp_camera = False
scene.render.use_stamp_scene = False
scene.render.use_stamp_filename = False
scene.render.use_stamp_render_time = False
scene.render.stamp_font_size = 0
scene.cycles.use_denoising = False
scene.cycles.samples = 10
scene.cycles.sampling_pattern = 'TABULATED_SOBOL'
scene.cycles.light_sampling_threshold = 0.0
scene.cycles.use_adaptive_sampling = False
scene.cycles.use_light_tree = False
scene.cycles.blur_glossy = 0.0
scene.cycles.volume_bounces = 1
scene.cycles.pixel_filter_type = 'GAUSSIAN'
scene.cycles.sample_clamp_indirect = 0.0
scene.view_settings.view_transform = 'Raw'
bpy.context.view_layer.update()
